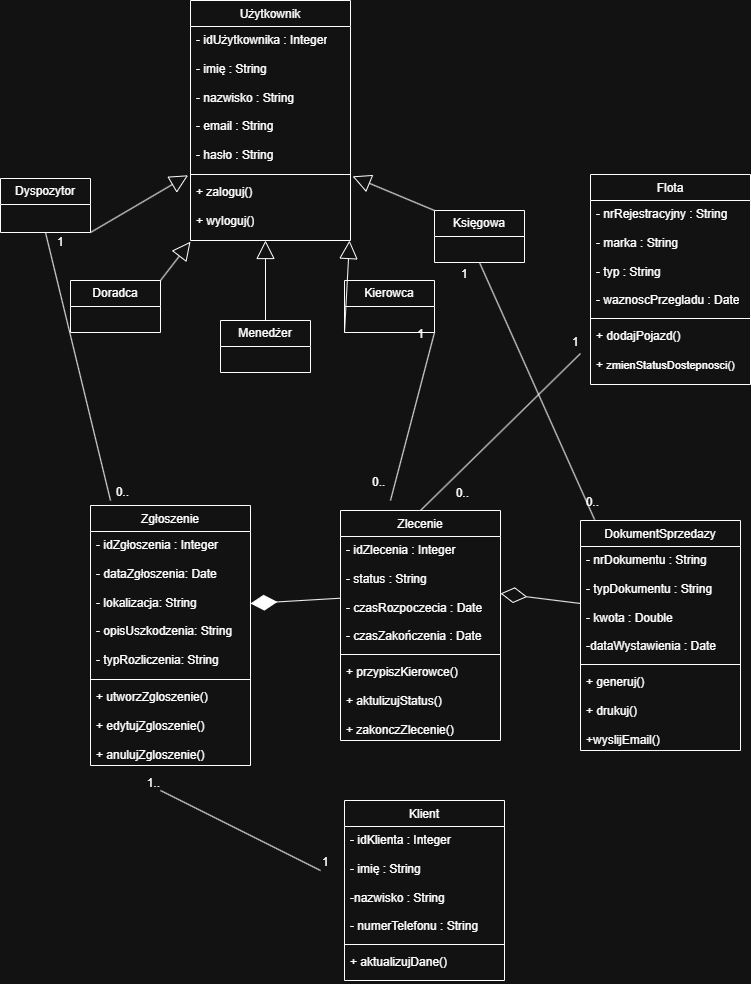

The diagram above was exported from draw.io. Its source (the exported page's mxGraphModel, read from the mxfile embedded in the PNG):
<mxGraphModel dx="1471" dy="810" grid="1" gridSize="10" guides="1" tooltips="1" connect="1" arrows="1" fold="1" page="1" pageScale="1" pageWidth="827" pageHeight="1169" math="0" shadow="0">
  <root>
    <mxCell id="0" />
    <mxCell id="1" parent="0" />
    <mxCell id="-F3jbse7AhBgiBGtpDVm-7" parent="1" style="swimlane;fontStyle=1;align=center;verticalAlign=top;childLayout=stackLayout;horizontal=1;startSize=26;horizontalStack=0;resizeParent=1;resizeParentMax=0;resizeLast=0;collapsible=1;marginBottom=0;whiteSpace=wrap;html=1;" value="&lt;span style=&quot;font-weight: 400;&quot;&gt;Użytkownik&lt;/span&gt;" vertex="1">
      <mxGeometry height="240" width="160" x="190" y="120" as="geometry" />
    </mxCell>
    <mxCell id="-F3jbse7AhBgiBGtpDVm-8" parent="-F3jbse7AhBgiBGtpDVm-7" style="text;strokeColor=none;fillColor=none;align=left;verticalAlign=top;spacingLeft=4;spacingRight=4;overflow=hidden;rotatable=0;points=[[0,0.5],[1,0.5]];portConstraint=eastwest;whiteSpace=wrap;html=1;" value="- idUżytkownika : Integer&lt;div&gt;&lt;br&gt;&lt;/div&gt;&lt;div&gt;- imię : String&lt;/div&gt;&lt;div&gt;&lt;br&gt;&lt;/div&gt;&lt;div&gt;- nazwisko : String&lt;/div&gt;&lt;div&gt;&lt;br&gt;- email : String&lt;/div&gt;&lt;div&gt;&lt;br&gt;&lt;/div&gt;&lt;div&gt;- hasło : String&lt;br&gt;&lt;br&gt;&lt;br&gt;&lt;/div&gt;" vertex="1">
      <mxGeometry height="144" width="160" y="26" as="geometry" />
    </mxCell>
    <mxCell id="-F3jbse7AhBgiBGtpDVm-9" parent="-F3jbse7AhBgiBGtpDVm-7" style="line;strokeWidth=1;fillColor=none;align=left;verticalAlign=middle;spacingTop=-1;spacingLeft=3;spacingRight=3;rotatable=0;labelPosition=right;points=[];portConstraint=eastwest;strokeColor=inherit;" value="" vertex="1">
      <mxGeometry height="8" width="160" y="170" as="geometry" />
    </mxCell>
    <mxCell id="-F3jbse7AhBgiBGtpDVm-10" parent="-F3jbse7AhBgiBGtpDVm-7" style="text;strokeColor=none;fillColor=none;align=left;verticalAlign=top;spacingLeft=4;spacingRight=4;overflow=hidden;rotatable=0;points=[[0,0.5],[1,0.5]];portConstraint=eastwest;whiteSpace=wrap;html=1;" value="+ zaloguj()&lt;div&gt;&lt;br&gt;+ wyloguj()&lt;/div&gt;" vertex="1">
      <mxGeometry height="62" width="160" y="178" as="geometry" />
    </mxCell>
    <mxCell id="-F3jbse7AhBgiBGtpDVm-16" parent="1" style="swimlane;fontStyle=1;align=center;verticalAlign=top;childLayout=stackLayout;horizontal=1;startSize=26;horizontalStack=0;resizeParent=1;resizeParentMax=0;resizeLast=0;collapsible=1;marginBottom=0;whiteSpace=wrap;html=1;" value="&lt;span style=&quot;font-weight: normal;&quot;&gt;Klient&lt;/span&gt;" vertex="1">
      <mxGeometry height="180" width="160" x="344" y="920" as="geometry" />
    </mxCell>
    <mxCell id="-F3jbse7AhBgiBGtpDVm-17" parent="-F3jbse7AhBgiBGtpDVm-16" style="text;strokeColor=none;fillColor=none;align=left;verticalAlign=top;spacingLeft=4;spacingRight=4;overflow=hidden;rotatable=0;points=[[0,0.5],[1,0.5]];portConstraint=eastwest;whiteSpace=wrap;html=1;" value="- idKlienta : Integer&lt;div&gt;&lt;br&gt;&lt;/div&gt;&lt;div&gt;- imię : String&lt;/div&gt;&lt;div&gt;&lt;br&gt;&lt;/div&gt;&lt;div&gt;-nazwisko : String&lt;/div&gt;&lt;div&gt;&lt;br&gt;&lt;/div&gt;&lt;div&gt;- numerTelefonu : String&lt;br&gt;&lt;br&gt;&lt;br&gt;&lt;/div&gt;" vertex="1">
      <mxGeometry height="114" width="160" y="26" as="geometry" />
    </mxCell>
    <mxCell id="-F3jbse7AhBgiBGtpDVm-18" parent="-F3jbse7AhBgiBGtpDVm-16" style="line;strokeWidth=1;fillColor=none;align=left;verticalAlign=middle;spacingTop=-1;spacingLeft=3;spacingRight=3;rotatable=0;labelPosition=right;points=[];portConstraint=eastwest;strokeColor=inherit;" value="" vertex="1">
      <mxGeometry height="8" width="160" y="140" as="geometry" />
    </mxCell>
    <mxCell id="-F3jbse7AhBgiBGtpDVm-19" parent="-F3jbse7AhBgiBGtpDVm-16" style="text;strokeColor=none;fillColor=none;align=left;verticalAlign=top;spacingLeft=4;spacingRight=4;overflow=hidden;rotatable=0;points=[[0,0.5],[1,0.5]];portConstraint=eastwest;whiteSpace=wrap;html=1;" value="+ aktualizujDane()" vertex="1">
      <mxGeometry height="32" width="160" y="148" as="geometry" />
    </mxCell>
    <mxCell id="-F3jbse7AhBgiBGtpDVm-20" parent="1" style="swimlane;fontStyle=1;align=center;verticalAlign=top;childLayout=stackLayout;horizontal=1;startSize=26;horizontalStack=0;resizeParent=1;resizeParentMax=0;resizeLast=0;collapsible=1;marginBottom=0;whiteSpace=wrap;html=1;" value="&lt;span style=&quot;font-weight: normal;&quot;&gt;Zgłoszenie&lt;/span&gt;" vertex="1">
      <mxGeometry height="260" width="160" x="90" y="625" as="geometry" />
    </mxCell>
    <mxCell id="-F3jbse7AhBgiBGtpDVm-21" parent="-F3jbse7AhBgiBGtpDVm-20" style="text;strokeColor=none;fillColor=none;align=left;verticalAlign=top;spacingLeft=4;spacingRight=4;overflow=hidden;rotatable=0;points=[[0,0.5],[1,0.5]];portConstraint=eastwest;whiteSpace=wrap;html=1;" value="- idZgłoszenia : Integer&lt;div&gt;&lt;br&gt;&lt;/div&gt;&lt;div&gt;- dataZgłoszenia: Date&lt;/div&gt;&lt;div&gt;&lt;br&gt;&lt;/div&gt;&lt;div&gt;- lokalizacja: String&lt;/div&gt;&lt;div&gt;&lt;br&gt;&lt;/div&gt;&lt;div&gt;- opisUszkodzenia: String&lt;br&gt;&lt;br&gt;- typRozliczenia: String&lt;/div&gt;" vertex="1">
      <mxGeometry height="144" width="160" y="26" as="geometry" />
    </mxCell>
    <mxCell id="-F3jbse7AhBgiBGtpDVm-22" parent="-F3jbse7AhBgiBGtpDVm-20" style="line;strokeWidth=1;fillColor=none;align=left;verticalAlign=middle;spacingTop=-1;spacingLeft=3;spacingRight=3;rotatable=0;labelPosition=right;points=[];portConstraint=eastwest;strokeColor=inherit;" value="" vertex="1">
      <mxGeometry height="8" width="160" y="170" as="geometry" />
    </mxCell>
    <mxCell id="-F3jbse7AhBgiBGtpDVm-23" parent="-F3jbse7AhBgiBGtpDVm-20" style="text;strokeColor=none;fillColor=none;align=left;verticalAlign=top;spacingLeft=4;spacingRight=4;overflow=hidden;rotatable=0;points=[[0,0.5],[1,0.5]];portConstraint=eastwest;whiteSpace=wrap;html=1;" value="+ utworzZgloszenie()&lt;br&gt;&lt;br&gt;+ edytujZgloszenie()&lt;br&gt;&lt;br&gt;+ anulujZgloszenie()" vertex="1">
      <mxGeometry height="82" width="160" y="178" as="geometry" />
    </mxCell>
    <mxCell id="4Z6VUbPXxFjgTP8dYnVM-1" parent="1" style="swimlane;fontStyle=1;align=center;verticalAlign=top;childLayout=stackLayout;horizontal=1;startSize=26;horizontalStack=0;resizeParent=1;resizeParentMax=0;resizeLast=0;collapsible=1;marginBottom=0;whiteSpace=wrap;html=1;" value="&lt;span style=&quot;font-weight: normal;&quot;&gt;Zlecenie&lt;/span&gt;" vertex="1">
      <mxGeometry height="230" width="160" x="340" y="630" as="geometry" />
    </mxCell>
    <mxCell id="4Z6VUbPXxFjgTP8dYnVM-2" parent="4Z6VUbPXxFjgTP8dYnVM-1" style="text;strokeColor=none;fillColor=none;align=left;verticalAlign=top;spacingLeft=4;spacingRight=4;overflow=hidden;rotatable=0;points=[[0,0.5],[1,0.5]];portConstraint=eastwest;whiteSpace=wrap;html=1;" value="&lt;div&gt;- idZlecenia : Integer&lt;br&gt;&lt;br&gt;- status : String&lt;br&gt;&lt;br&gt;- czasRozpoczecia : Date&lt;br&gt;&lt;br&gt;- czasZakończenia : Date&lt;/div&gt;" vertex="1">
      <mxGeometry height="114" width="160" y="26" as="geometry" />
    </mxCell>
    <mxCell id="4Z6VUbPXxFjgTP8dYnVM-3" parent="4Z6VUbPXxFjgTP8dYnVM-1" style="line;strokeWidth=1;fillColor=none;align=left;verticalAlign=middle;spacingTop=-1;spacingLeft=3;spacingRight=3;rotatable=0;labelPosition=right;points=[];portConstraint=eastwest;strokeColor=inherit;" value="" vertex="1">
      <mxGeometry height="8" width="160" y="140" as="geometry" />
    </mxCell>
    <mxCell id="4Z6VUbPXxFjgTP8dYnVM-4" parent="4Z6VUbPXxFjgTP8dYnVM-1" style="text;strokeColor=none;fillColor=none;align=left;verticalAlign=top;spacingLeft=4;spacingRight=4;overflow=hidden;rotatable=0;points=[[0,0.5],[1,0.5]];portConstraint=eastwest;whiteSpace=wrap;html=1;" value="+ przypiszKierowce()&lt;br&gt;&lt;br&gt;+ aktulizujStatus()&lt;br&gt;&lt;br&gt;+ zakonczZlecenie()" vertex="1">
      <mxGeometry height="82" width="160" y="148" as="geometry" />
    </mxCell>
    <mxCell id="4Z6VUbPXxFjgTP8dYnVM-5" parent="1" style="swimlane;fontStyle=1;align=center;verticalAlign=top;childLayout=stackLayout;horizontal=1;startSize=26;horizontalStack=0;resizeParent=1;resizeParentMax=0;resizeLast=0;collapsible=1;marginBottom=0;whiteSpace=wrap;html=1;" value="&lt;span style=&quot;font-weight: normal;&quot;&gt;Flota&lt;/span&gt;" vertex="1">
      <mxGeometry height="210" width="160" x="590" y="294" as="geometry" />
    </mxCell>
    <mxCell id="4Z6VUbPXxFjgTP8dYnVM-6" parent="4Z6VUbPXxFjgTP8dYnVM-5" style="text;strokeColor=none;fillColor=none;align=left;verticalAlign=top;spacingLeft=4;spacingRight=4;overflow=hidden;rotatable=0;points=[[0,0.5],[1,0.5]];portConstraint=eastwest;whiteSpace=wrap;html=1;" value="&lt;div&gt;- nrRejestracyjny : String&lt;/div&gt;&lt;div&gt;&lt;br&gt;&lt;/div&gt;&lt;div&gt;- marka : String&lt;/div&gt;&lt;div&gt;&lt;br&gt;&lt;/div&gt;&lt;div&gt;- typ : String&lt;/div&gt;&lt;div&gt;&lt;br&gt;&lt;/div&gt;&lt;div&gt;- waznoscPrzegladu : Date&lt;/div&gt;" vertex="1">
      <mxGeometry height="114" width="160" y="26" as="geometry" />
    </mxCell>
    <mxCell id="4Z6VUbPXxFjgTP8dYnVM-7" parent="4Z6VUbPXxFjgTP8dYnVM-5" style="line;strokeWidth=1;fillColor=none;align=left;verticalAlign=middle;spacingTop=-1;spacingLeft=3;spacingRight=3;rotatable=0;labelPosition=right;points=[];portConstraint=eastwest;strokeColor=inherit;" value="" vertex="1">
      <mxGeometry height="8" width="160" y="140" as="geometry" />
    </mxCell>
    <mxCell id="4Z6VUbPXxFjgTP8dYnVM-8" parent="4Z6VUbPXxFjgTP8dYnVM-5" style="text;strokeColor=none;fillColor=none;align=left;verticalAlign=top;spacingLeft=4;spacingRight=4;overflow=hidden;rotatable=0;points=[[0,0.5],[1,0.5]];portConstraint=eastwest;whiteSpace=wrap;html=1;" value="+ dodajPojazd()&lt;br&gt;&lt;br&gt;+ &lt;font style=&quot;font-size: 11px;&quot;&gt;zmienStatusDostepnosci()&lt;/font&gt;" vertex="1">
      <mxGeometry height="62" width="160" y="148" as="geometry" />
    </mxCell>
    <mxCell id="4Z6VUbPXxFjgTP8dYnVM-9" parent="1" style="swimlane;fontStyle=1;align=center;verticalAlign=top;childLayout=stackLayout;horizontal=1;startSize=26;horizontalStack=0;resizeParent=1;resizeParentMax=0;resizeLast=0;collapsible=1;marginBottom=0;whiteSpace=wrap;html=1;" value="&lt;span style=&quot;font-weight: normal;&quot;&gt;DokumentSprzedazy&lt;/span&gt;" vertex="1">
      <mxGeometry height="230" width="160" x="580" y="640" as="geometry" />
    </mxCell>
    <mxCell id="4Z6VUbPXxFjgTP8dYnVM-10" parent="4Z6VUbPXxFjgTP8dYnVM-9" style="text;strokeColor=none;fillColor=none;align=left;verticalAlign=top;spacingLeft=4;spacingRight=4;overflow=hidden;rotatable=0;points=[[0,0.5],[1,0.5]];portConstraint=eastwest;whiteSpace=wrap;html=1;" value="&lt;div&gt;- nrDokumentu : String&lt;/div&gt;&lt;div&gt;&lt;br&gt;&lt;/div&gt;&lt;div&gt;- typDokumentu : String&lt;br&gt;&lt;br&gt;- kwota : Double&lt;br&gt;&lt;br&gt;-dataWystawienia : Date&lt;/div&gt;" vertex="1">
      <mxGeometry height="114" width="160" y="26" as="geometry" />
    </mxCell>
    <mxCell id="4Z6VUbPXxFjgTP8dYnVM-11" parent="4Z6VUbPXxFjgTP8dYnVM-9" style="line;strokeWidth=1;fillColor=none;align=left;verticalAlign=middle;spacingTop=-1;spacingLeft=3;spacingRight=3;rotatable=0;labelPosition=right;points=[];portConstraint=eastwest;strokeColor=inherit;" value="" vertex="1">
      <mxGeometry height="8" width="160" y="140" as="geometry" />
    </mxCell>
    <mxCell id="4Z6VUbPXxFjgTP8dYnVM-12" parent="4Z6VUbPXxFjgTP8dYnVM-9" style="text;strokeColor=none;fillColor=none;align=left;verticalAlign=top;spacingLeft=4;spacingRight=4;overflow=hidden;rotatable=0;points=[[0,0.5],[1,0.5]];portConstraint=eastwest;whiteSpace=wrap;html=1;" value="+ generuj()&lt;br&gt;&lt;br&gt;+ drukuj()&lt;br&gt;&lt;br&gt;+wyslijEmail()" vertex="1">
      <mxGeometry height="82" width="160" y="148" as="geometry" />
    </mxCell>
    <mxCell id="iJKl4cdT27YYXBDZBg5R-5" parent="1" style="swimlane;fontStyle=0;childLayout=stackLayout;horizontal=1;startSize=26;fillColor=none;horizontalStack=0;resizeParent=1;resizeParentMax=0;resizeLast=0;collapsible=1;marginBottom=0;whiteSpace=wrap;html=1;" value="Menedżer" vertex="1">
      <mxGeometry height="52" width="90" x="220" y="440" as="geometry" />
    </mxCell>
    <mxCell id="iJKl4cdT27YYXBDZBg5R-9" parent="1" style="swimlane;fontStyle=0;childLayout=stackLayout;horizontal=1;startSize=26;fillColor=none;horizontalStack=0;resizeParent=1;resizeParentMax=0;resizeLast=0;collapsible=1;marginBottom=0;whiteSpace=wrap;html=1;" value="Dyspozytor" vertex="1">
      <mxGeometry height="54" width="90" y="298" as="geometry" />
    </mxCell>
    <mxCell id="LM1cnTdGl9RoKcPxEjQ1-15" edge="1" parent="iJKl4cdT27YYXBDZBg5R-9" source="iJKl4cdT27YYXBDZBg5R-9" style="endArrow=none;html=1;rounded=0;exitX=0.5;exitY=1;exitDx=0;exitDy=0;" value="">
      <mxGeometry relative="1" as="geometry">
        <mxPoint x="10" y="62" as="sourcePoint" />
        <mxPoint x="110" y="322" as="targetPoint" />
      </mxGeometry>
    </mxCell>
    <mxCell id="LM1cnTdGl9RoKcPxEjQ1-16" connectable="0" parent="LM1cnTdGl9RoKcPxEjQ1-15" style="resizable=0;html=1;whiteSpace=wrap;align=left;verticalAlign=bottom;" value="1" vertex="1">
      <mxGeometry relative="1" x="-1" as="geometry">
        <mxPoint x="10" y="18" as="offset" />
      </mxGeometry>
    </mxCell>
    <mxCell id="LM1cnTdGl9RoKcPxEjQ1-17" connectable="0" parent="LM1cnTdGl9RoKcPxEjQ1-15" style="resizable=0;html=1;whiteSpace=wrap;align=right;verticalAlign=bottom;" value="0.." vertex="1">
      <mxGeometry relative="1" x="1" as="geometry">
        <mxPoint x="20" as="offset" />
      </mxGeometry>
    </mxCell>
    <mxCell id="iJKl4cdT27YYXBDZBg5R-13" parent="1" style="swimlane;fontStyle=0;childLayout=stackLayout;horizontal=1;startSize=26;fillColor=none;horizontalStack=0;resizeParent=1;resizeParentMax=0;resizeLast=0;collapsible=1;marginBottom=0;whiteSpace=wrap;html=1;" value="Księgowa" vertex="1">
      <mxGeometry height="52" width="90" x="434" y="330" as="geometry" />
    </mxCell>
    <mxCell id="iJKl4cdT27YYXBDZBg5R-17" parent="1" style="swimlane;fontStyle=0;childLayout=stackLayout;horizontal=1;startSize=26;fillColor=none;horizontalStack=0;resizeParent=1;resizeParentMax=0;resizeLast=0;collapsible=1;marginBottom=0;whiteSpace=wrap;html=1;" value="Kierowca" vertex="1">
      <mxGeometry height="52" width="90" x="344" y="400" as="geometry" />
    </mxCell>
    <mxCell id="LM1cnTdGl9RoKcPxEjQ1-1" edge="1" parent="1" source="iJKl4cdT27YYXBDZBg5R-1" style="endArrow=block;endSize=16;endFill=0;html=1;rounded=0;exitX=1;exitY=0;exitDx=0;exitDy=0;entryX=0;entryY=1.019;entryDx=0;entryDy=0;entryPerimeter=0;" target="-F3jbse7AhBgiBGtpDVm-10" value="">
      <mxGeometry relative="1" width="160" as="geometry">
        <mxPoint x="120" y="380" as="sourcePoint" />
        <mxPoint x="220" y="370" as="targetPoint" />
      </mxGeometry>
    </mxCell>
    <mxCell id="LM1cnTdGl9RoKcPxEjQ1-3" edge="1" parent="1" source="iJKl4cdT27YYXBDZBg5R-5" style="endArrow=block;endSize=16;endFill=0;html=1;rounded=0;exitX=0.5;exitY=0;exitDx=0;exitDy=0;" value="">
      <mxGeometry relative="1" width="160" as="geometry">
        <mxPoint x="290" y="270" as="sourcePoint" />
        <mxPoint x="265" y="360" as="targetPoint" />
      </mxGeometry>
    </mxCell>
    <mxCell id="LM1cnTdGl9RoKcPxEjQ1-4" edge="1" parent="1" source="iJKl4cdT27YYXBDZBg5R-13" style="endArrow=block;endSize=16;endFill=0;html=1;rounded=0;exitX=0;exitY=0;exitDx=0;exitDy=0;entryX=1.013;entryY=-0.035;entryDx=0;entryDy=0;entryPerimeter=0;" target="-F3jbse7AhBgiBGtpDVm-10" value="">
      <mxGeometry relative="1" width="160" as="geometry">
        <mxPoint x="454" y="684" as="sourcePoint" />
        <mxPoint x="350" y="370" as="targetPoint" />
      </mxGeometry>
    </mxCell>
    <mxCell id="LM1cnTdGl9RoKcPxEjQ1-5" edge="1" parent="1" source="iJKl4cdT27YYXBDZBg5R-17" style="endArrow=block;endSize=16;endFill=0;html=1;rounded=0;exitX=0;exitY=1;exitDx=0;exitDy=0;" value="">
      <mxGeometry relative="1" width="160" as="geometry">
        <mxPoint x="451.8" y="235.63" as="sourcePoint" />
        <mxPoint x="349" y="360" as="targetPoint" />
      </mxGeometry>
    </mxCell>
    <mxCell id="LM1cnTdGl9RoKcPxEjQ1-6" edge="1" parent="1" source="4Z6VUbPXxFjgTP8dYnVM-2" style="endArrow=diamondThin;endFill=1;endSize=24;html=1;rounded=0;entryX=1;entryY=0.5;entryDx=0;entryDy=0;" target="-F3jbse7AhBgiBGtpDVm-21" value="">
      <mxGeometry relative="1" width="160" as="geometry">
        <mxPoint x="330" y="680" as="sourcePoint" />
        <mxPoint x="500" y="730" as="targetPoint" />
      </mxGeometry>
    </mxCell>
    <mxCell id="LM1cnTdGl9RoKcPxEjQ1-7" edge="1" parent="1" source="4Z6VUbPXxFjgTP8dYnVM-10" style="endArrow=diamondThin;endFill=0;endSize=24;html=1;rounded=0;exitX=0;exitY=0.5;exitDx=0;exitDy=0;entryX=1;entryY=0.5;entryDx=0;entryDy=0;" target="4Z6VUbPXxFjgTP8dYnVM-2" value="">
      <mxGeometry relative="1" width="160" as="geometry">
        <mxPoint x="480" y="940" as="sourcePoint" />
        <mxPoint x="640" y="940" as="targetPoint" />
      </mxGeometry>
    </mxCell>
    <mxCell id="LM1cnTdGl9RoKcPxEjQ1-8" edge="1" parent="1" style="endArrow=none;html=1;rounded=0;entryX=0.5;entryY=0;entryDx=0;entryDy=0;" target="4Z6VUbPXxFjgTP8dYnVM-1" value="">
      <mxGeometry relative="1" as="geometry">
        <mxPoint x="580" y="473" as="sourcePoint" />
        <mxPoint x="470" y="500" as="targetPoint" />
      </mxGeometry>
    </mxCell>
    <mxCell id="LM1cnTdGl9RoKcPxEjQ1-9" connectable="0" parent="LM1cnTdGl9RoKcPxEjQ1-8" style="resizable=0;html=1;whiteSpace=wrap;align=left;verticalAlign=bottom;" value="1" vertex="1">
      <mxGeometry relative="1" x="-1" as="geometry">
        <mxPoint x="-10" y="-3" as="offset" />
      </mxGeometry>
    </mxCell>
    <mxCell id="LM1cnTdGl9RoKcPxEjQ1-10" connectable="0" parent="LM1cnTdGl9RoKcPxEjQ1-8" style="resizable=0;html=1;whiteSpace=wrap;align=right;verticalAlign=bottom;" value="0.." vertex="1">
      <mxGeometry relative="1" x="1" as="geometry">
        <mxPoint x="50" y="-10" as="offset" />
      </mxGeometry>
    </mxCell>
    <mxCell id="LM1cnTdGl9RoKcPxEjQ1-11" edge="1" parent="1" style="endArrow=none;html=1;rounded=0;" value="">
      <mxGeometry relative="1" as="geometry">
        <mxPoint x="320" y="990" as="sourcePoint" />
        <mxPoint x="160" y="910" as="targetPoint" />
      </mxGeometry>
    </mxCell>
    <mxCell id="LM1cnTdGl9RoKcPxEjQ1-12" connectable="0" parent="LM1cnTdGl9RoKcPxEjQ1-11" style="resizable=0;html=1;whiteSpace=wrap;align=left;verticalAlign=bottom;" value="1" vertex="1">
      <mxGeometry relative="1" x="-1" as="geometry" />
    </mxCell>
    <mxCell id="LM1cnTdGl9RoKcPxEjQ1-13" connectable="0" parent="LM1cnTdGl9RoKcPxEjQ1-11" style="resizable=0;html=1;whiteSpace=wrap;align=right;verticalAlign=bottom;" value="1.." vertex="1">
      <mxGeometry relative="1" x="1" as="geometry" />
    </mxCell>
    <mxCell id="LM1cnTdGl9RoKcPxEjQ1-14" edge="1" parent="1" source="iJKl4cdT27YYXBDZBg5R-9" style="endArrow=block;endSize=16;endFill=0;html=1;rounded=0;exitX=1;exitY=1;exitDx=0;exitDy=0;entryX=-0.015;entryY=-0.052;entryDx=0;entryDy=0;entryPerimeter=0;" target="-F3jbse7AhBgiBGtpDVm-10" value="">
      <mxGeometry relative="1" width="160" as="geometry">
        <mxPoint x="125" y="524" as="sourcePoint" />
        <mxPoint x="180" y="300" as="targetPoint" />
      </mxGeometry>
    </mxCell>
    <mxCell id="iJKl4cdT27YYXBDZBg5R-1" parent="1" style="swimlane;fontStyle=0;childLayout=stackLayout;horizontal=1;startSize=26;fillColor=none;horizontalStack=0;resizeParent=1;resizeParentMax=0;resizeLast=0;collapsible=1;marginBottom=0;whiteSpace=wrap;html=1;" value="Doradca" vertex="1">
      <mxGeometry height="52" width="90" x="70" y="400" as="geometry" />
    </mxCell>
    <mxCell id="iJKl4cdT27YYXBDZBg5R-3" parent="iJKl4cdT27YYXBDZBg5R-1" style="text;strokeColor=none;fillColor=none;align=left;verticalAlign=top;spacingLeft=4;spacingRight=4;overflow=hidden;rotatable=0;points=[[0,0.5],[1,0.5]];portConstraint=eastwest;whiteSpace=wrap;html=1;" value="&amp;nbsp;" vertex="1">
      <mxGeometry height="26" width="90" y="26" as="geometry" />
    </mxCell>
    <mxCell id="LM1cnTdGl9RoKcPxEjQ1-18" edge="1" parent="1" style="endArrow=none;html=1;rounded=0;entryX=1;entryY=1;entryDx=0;entryDy=0;" target="iJKl4cdT27YYXBDZBg5R-17" value="">
      <mxGeometry relative="1" as="geometry">
        <mxPoint x="390" y="620" as="sourcePoint" />
        <mxPoint x="500" y="360" as="targetPoint" />
      </mxGeometry>
    </mxCell>
    <mxCell id="LM1cnTdGl9RoKcPxEjQ1-19" connectable="0" parent="LM1cnTdGl9RoKcPxEjQ1-18" style="resizable=0;html=1;whiteSpace=wrap;align=left;verticalAlign=bottom;" value="0.." vertex="1">
      <mxGeometry relative="1" x="-1" as="geometry">
        <mxPoint x="-20" y="-10" as="offset" />
      </mxGeometry>
    </mxCell>
    <mxCell id="LM1cnTdGl9RoKcPxEjQ1-20" connectable="0" parent="LM1cnTdGl9RoKcPxEjQ1-18" style="resizable=0;html=1;whiteSpace=wrap;align=right;verticalAlign=bottom;" value="1" vertex="1">
      <mxGeometry relative="1" x="1" as="geometry">
        <mxPoint x="-10" y="10" as="offset" />
      </mxGeometry>
    </mxCell>
    <mxCell id="LM1cnTdGl9RoKcPxEjQ1-21" edge="1" parent="1" source="iJKl4cdT27YYXBDZBg5R-13" style="endArrow=none;html=1;rounded=0;entryX=0.088;entryY=-0.004;entryDx=0;entryDy=0;entryPerimeter=0;exitX=0.5;exitY=1;exitDx=0;exitDy=0;" target="4Z6VUbPXxFjgTP8dYnVM-9" value="">
      <mxGeometry relative="1" as="geometry">
        <mxPoint x="400" y="460" as="sourcePoint" />
        <mxPoint x="520" y="560" as="targetPoint" />
      </mxGeometry>
    </mxCell>
    <mxCell id="LM1cnTdGl9RoKcPxEjQ1-22" connectable="0" parent="LM1cnTdGl9RoKcPxEjQ1-21" style="resizable=0;html=1;whiteSpace=wrap;align=left;verticalAlign=bottom;" value="1" vertex="1">
      <mxGeometry relative="1" x="-1" as="geometry">
        <mxPoint x="-20" y="20" as="offset" />
      </mxGeometry>
    </mxCell>
    <mxCell id="LM1cnTdGl9RoKcPxEjQ1-23" connectable="0" parent="LM1cnTdGl9RoKcPxEjQ1-21" style="resizable=0;html=1;whiteSpace=wrap;align=right;verticalAlign=bottom;" value="0.." vertex="1">
      <mxGeometry relative="1" x="1" as="geometry">
        <mxPoint x="6" y="-9" as="offset" />
      </mxGeometry>
    </mxCell>
  </root>
</mxGraphModel>